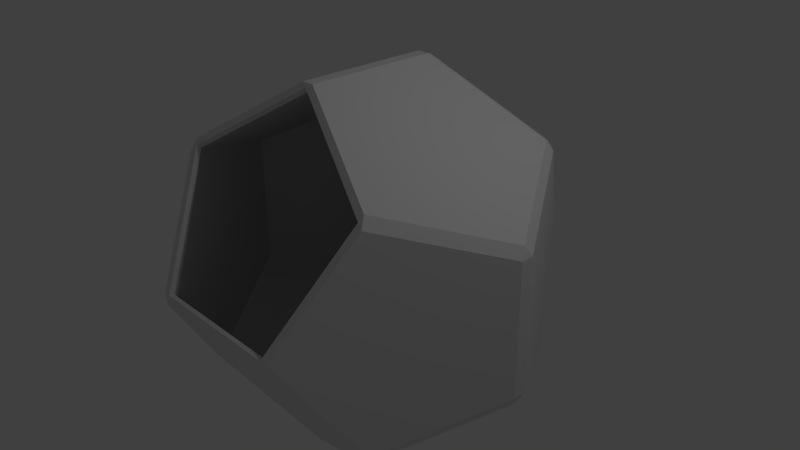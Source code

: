 # Source: hollowdodeca.blend  (saved by Blender 2.69.0; exported with 4.5.12 LTS)
import bpy
from mathutils import Matrix  # noqa: F401  (used for matrix-valued properties, if any)

bpy.ops.wm.read_factory_settings(use_empty=True)
scene = bpy.context.scene
scene.name = 'Scene'

# ---- collections
col_collection_1 = bpy.data.collections.new('Collection 1'); scene.collection.children.link(col_collection_1)

# ---- world
world_world = bpy.data.worlds.new('World'); scene.world = world_world
world_world.color = (0.05088, 0.05088, 0.05088)
world_world.use_sun_shadow = False
world_world.sun_shadow_jitter_overblur = 0.0
world_world.cycles.sampling_method = 'MANUAL'
world_world.cycles.sample_map_resolution = 256

# ---- cameras
cam_camera = bpy.data.cameras.new('Camera')
cam_camera.clip_end = 100.0
cam_camera.lens = 35.0
cam_camera.sensor_width = 32.0
cam_camera.sensor_height = 18.0
cam_camera.ortho_scale = 7.314
cam_camera.dof.focus_distance = 0.0
cam_camera.dof.aperture_fstop = 128.0

# ---- lights
light_lamp = bpy.data.lights.new('Lamp', 'POINT')
light_lamp.transmission_factor = 0.0
light_lamp.cutoff_distance = 30.0
light_lamp.energy = 100.0
light_lamp.shadow_buffer_clip_start = 1.001
light_lamp.shadow_soft_size = 0.1
light_lamp.shadow_maximum_resolution = 0.006
light_lamp.use_absolute_resolution = True
light_lamp.cycles.use_multiple_importance_sampling = False

# ---- meshes
me_dodecahedron = bpy.data.meshes.new('Dodecahedron')
me_dodecahedron.from_pydata([(1.463, 1.463, 1.463), (1.493e-08, 0.904, 2.367), (-1.463, 1.463, 1.463), (0.904, 2.367, 1.269e-08), (-0.904, 2.367, 1.759e-08), (1.463, 1.463, -1.463), (2.367, 1.015e-08, 0.904), (2.367, 1.506e-08, -0.904), (1.463, -1.463, 1.463), (2.013e-08, -0.904, 2.367), (-1.463, 1.463, -1.463), (1.979e-08, 0.904, -2.367), (1.463, -1.463, -1.463), (0.904, -2.367, 1.725e-08), (-1.463, -1.463, 1.463), (-2.367, 9.013e-09, 0.904), (-2.367, 1.669e-08, -0.904), (-0.904, -2.367, 1.433e-08), (1.686e-08, -0.904, -2.367), (-1.463, -1.463, -1.463), (1.443, 1.581, 1.528), (1.528, 1.443, 1.581), (1.581, 1.528, 1.443), (1.443, 1.581, -1.528), (1.581, 1.528, -1.443), (1.528, 1.443, -1.581), (1.499, -1.499, 1.499), (1.581, -1.528, 1.443), (1.528, -1.443, 1.581), (1.581, -1.528, -1.443), (1.443, -1.581, -1.528), (1.528, -1.443, -1.581), (-1.443, 1.581, 1.528), (-1.581, 1.528, 1.443), (-1.528, 1.443, 1.581), (-1.443, 1.581, -1.528), (-1.528, 1.443, -1.581), (-1.581, 1.528, -1.443), (-1.528, -1.443, 1.581), (-1.581, -1.528, 1.443), (-1.499, -1.499, 1.499), (-1.528, -1.443, -1.581), (-1.443, -1.581, -1.528), (-1.581, -1.528, -1.443), (1.03, 2.42, 1.118e-08), (0.892, 2.473, -0.08507), (0.892, 2.473, 0.08507), (-1.03, 2.42, 1.118e-08), (-0.892, 2.473, 0.08507), (-0.892, 2.473, -0.08507), (0.892, -2.473, -0.08507), (1.03, -2.42, 1.118e-08), (0.9265, -2.426, 1.118e-08), (-1.03, -2.42, 1.118e-08), (-0.892, -2.473, -0.08507), (-0.9265, -2.426, 1.372e-08), (2.473, -0.08507, 0.892), (2.473, 0.08507, 0.892), (2.42, 1.118e-08, 1.03), (2.42, 1.118e-08, -1.03), (2.473, 0.08507, -0.892), (2.473, -0.08507, -0.892), (-2.473, -0.08507, 0.892), (-2.42, 1.118e-08, 1.03), (-2.473, 0.08507, 0.892), (-2.473, -0.08507, -0.892), (-2.473, 0.08507, -0.892), (-2.42, 1.118e-08, -1.03), (0.08507, 0.892, 2.473), (1.49e-08, 1.03, 2.42), (-0.08507, 0.892, 2.473), (1.676e-08, -0.9265, 2.426), (0.08507, -0.892, 2.473), (-0.08507, -0.892, 2.473), (-0.08507, 0.892, -2.473), (1.49e-08, 1.03, -2.42), (0.08507, 0.892, -2.473), (1.49e-08, -1.03, -2.42), (-0.08507, -0.892, -2.473), (0.08507, -0.892, -2.473)], [], [(22, 57, 24, 44), (67, 36, 74), (45, 23, 35, 49), (27, 51, 29), (20, 46, 32, 69), (71, 9, 8, 26), (79, 76, 25), (31, 79, 25, 59), (68, 72, 28), (56, 27, 29, 61), (47, 37, 64, 33), (46, 48, 32), (34, 63, 38), (53, 39, 62), (52, 26, 8, 13), (43, 53, 62, 65), (57, 60, 24), (23, 75, 35), (42, 77, 50, 54), (37, 66, 64), (41, 67, 74, 78), (55, 17, 14, 40), (55, 52, 13, 17), (70, 34, 38, 73), (0, 1, 2, 3), (3, 2, 4), (0, 3, 5, 6), (6, 5, 7), (0, 6, 8, 1), (1, 8, 9), (3, 4, 10, 5), (5, 10, 11), (6, 7, 12, 8), (8, 12, 13), (1, 9, 14, 2), (2, 14, 15), (4, 2, 15, 10), (10, 15, 16), (71, 40, 14, 9), (12, 7, 5, 18), (18, 5, 11), (19, 18, 11, 16), (16, 11, 10), (19, 16, 15, 17), (17, 15, 14), (19, 17, 13, 18), (18, 13, 12), (77, 30, 50), (20, 21, 22), (23, 24, 25), (26, 27, 28), (29, 30, 31), (32, 33, 34), (35, 36, 37), (38, 39, 40), (41, 42, 43), (44, 45, 46), (47, 48, 49), (50, 51, 52), (53, 54, 55), (56, 57, 58), (59, 60, 61), (62, 63, 64), (65, 66, 67), (68, 69, 70), (71, 72, 73), (74, 75, 76), (77, 78, 79), (42, 54, 53, 43), (29, 51, 50, 30), (35, 75, 74, 36), (36, 67, 66, 37), (26, 52, 51, 27), (23, 45, 44, 24), (56, 61, 60, 57), (20, 69, 68, 21), (38, 63, 62, 39), (32, 48, 47, 33), (43, 65, 67, 41), (76, 79, 78, 74), (39, 53, 55, 40), (30, 77, 79, 31), (52, 55, 54, 50), (34, 70, 69, 32), (64, 66, 65, 62), (70, 73, 72, 68), (27, 56, 58, 28), (37, 47, 49, 35), (41, 78, 77, 42), (40, 71, 73, 38), (31, 59, 61, 29), (22, 44, 46, 20), (25, 76, 75, 23), (24, 60, 59, 25), (33, 64, 63, 34), (45, 49, 48, 46), (21, 58, 57, 22), (28, 72, 71, 26), (21, 68, 28, 58)])
_uv = me_dodecahedron.uv_layers.new(name='UVMap')
_uv.uv.foreach_set('vector', [0.02246, 0.4248, 0.1289, 0.09521, 0.584, 0.4248, 0.3032, 0.6289, 0.584, 0.4248, 0.3032, 0.6289, 0.02246, 0.4248, 0.021, 0.4248, 0.1289, 0.09521, 0.584, 0.4248, 0.3032, 0.6289, 0.3018, 0.6289, 0.021, 0.4248, 0.1279, 0.09521, 0.1279, 0.09521, 0.4761, 0.09521, 0.3018, 0.6289, 0.021, 0.4248, 0.1226, 0.8389, 0.127, 0.8408, 0.127, 0.9707, 0.1226, 0.9727, 0.3018, 0.6289, 0.021, 0.4248, 0.1279, 0.09521, 0.5825, 0.4248, 0.3018, 0.6289, 0.1279, 0.09521, 0.4761, 0.09521, 0.021, 0.4248, 0.1279, 0.09521, 0.4761, 0.09521, 0.5825, 0.4248, 0.3018, 0.6289, 0.1279, 0.09521, 0.4761, 0.09521, 0.021, 0.4248, 0.1279, 0.09521, 0.5825, 0.4248, 0.3018, 0.6289, 0.4761, 0.09521, 0.5825, 0.4248, 0.3018, 0.6289, 0.584, 0.4248, 0.3032, 0.6289, 0.021, 0.4248, 0.5825, 0.4248, 0.3018, 0.6289, 0.021, 0.4248, 0.1201, 0.8408, 0.1201, 0.9741, 0.1157, 0.9727, 0.1157, 0.8423, 0.4761, 0.09521, 0.5825, 0.4248, 0.021, 0.4248, 0.1289, 0.09521, 0.1289, 0.09521, 0.4771, 0.09521, 0.584, 0.4248, 0.1289, 0.09521, 0.4761, 0.09521, 0.584, 0.4248, 0.1279, 0.09521, 0.4761, 0.09521, 0.3018, 0.6289, 0.021, 0.4248, 0.1279, 0.09521, 0.4761, 0.09521, 0.5825, 0.4248, 0.4771, 0.09521, 0.584, 0.4248, 0.02246, 0.4248, 0.1289, 0.09521, 0.1157, 0.9727, 0.1113, 0.9712, 0.1113, 0.8408, 0.1157, 0.8389, 0.1201, 0.8408, 0.1201, 0.9741, 0.1157, 0.9727, 0.1157, 0.8423, 0.4761, 0.09521, 0.584, 0.4248, 0.021, 0.4248, 0.1289, 0.09521, 0.6758, 0.998, 0.4438, 0.8296, 0.5327, 0.5557, 0.9077, 0.8296, 0.9077, 0.8296, 0.5327, 0.5557, 0.8198, 0.5566, 0.4448, 0.8296, 0.5327, 0.5566, 0.8198, 0.5576, 0.6768, 0.998, 0.6768, 0.998, 0.8198, 0.5576, 0.9077, 0.8296, 0.6758, 0.998, 0.4438, 0.8296, 0.5327, 0.5557, 0.9077, 0.8296, 0.9077, 0.8296, 0.5327, 0.5557, 0.8198, 0.5566, 0.6758, 0.998, 0.4438, 0.8296, 0.5327, 0.5557, 0.9077, 0.8296, 0.9077, 0.8296, 0.5327, 0.5557, 0.8198, 0.5566, 0.6768, 0.999, 0.4448, 0.8306, 0.5327, 0.5566, 0.9077, 0.8306, 0.9077, 0.8306, 0.5327, 0.5566, 0.8198, 0.5576, 0.9087, 0.8296, 0.6768, 0.998, 0.4448, 0.8296, 0.8198, 0.5566, 0.8198, 0.5566, 0.4448, 0.8296, 0.5342, 0.5557, 0.8198, 0.5576, 0.9077, 0.8306, 0.6758, 0.999, 0.5327, 0.5566, 0.5327, 0.5566, 0.6758, 0.999, 0.4438, 0.8306, 0.1074, 0.9727, 0.1074, 0.8389, 0.1113, 0.8408, 0.1113, 0.9712, 0.8198, 0.5566, 0.9077, 0.8296, 0.6758, 0.998, 0.5327, 0.5557, 0.5327, 0.5557, 0.6758, 0.998, 0.4438, 0.8296, 0.6758, 0.998, 0.4438, 0.8296, 0.5327, 0.5557, 0.9077, 0.8296, 0.9077, 0.8296, 0.5327, 0.5557, 0.8198, 0.5566, 0.6768, 0.998, 0.4448, 0.8296, 0.5342, 0.5557, 0.9087, 0.8296, 0.9087, 0.8296, 0.5342, 0.5557, 0.8198, 0.5566, 0.9077, 0.8306, 0.6768, 0.999, 0.4448, 0.8306, 0.8198, 0.5576, 0.8198, 0.5576, 0.4448, 0.8306, 0.5327, 0.5566, 0.4761, 0.09521, 0.5825, 0.4248, 0.3018, 0.6289, 0.06592, 0.853, 0.05518, 0.8472, 0.06592, 0.8408, 0.07617, 0.8408, 0.07617, 0.853, 0.06543, 0.8467, 0.08252, 0.8594, 0.08691, 0.853, 0.08691, 0.8652, 0.07617, 0.8472, 0.08691, 0.8408, 0.08691, 0.853, 0.07617, 0.853, 0.06592, 0.8472, 0.07617, 0.8408, 0.06592, 0.853, 0.05518, 0.8472, 0.06592, 0.8408, 0.08691, 0.853, 0.08691, 0.8652, 0.08252, 0.8589, 0.06592, 0.8472, 0.07617, 0.8408, 0.07617, 0.853, 0.08691, 0.8408, 0.08691, 0.853, 0.07617, 0.8472, 0.06592, 0.853, 0.05518, 0.8472, 0.06592, 0.8408, 0.08691, 0.853, 0.08691, 0.8652, 0.08252, 0.8589, 0.08691, 0.853, 0.08691, 0.8652, 0.08252, 0.8594, 0.07617, 0.8408, 0.07617, 0.853, 0.06592, 0.8472, 0.07617, 0.8472, 0.08691, 0.8408, 0.08691, 0.853, 0.06543, 0.853, 0.05469, 0.8472, 0.06543, 0.8408, 0.08691, 0.853, 0.07617, 0.8472, 0.08691, 0.8408, 0.07617, 0.8408, 0.07617, 0.853, 0.06592, 0.8472, 0.08252, 0.8594, 0.08691, 0.853, 0.08691, 0.8652, 0.08691, 0.853, 0.07617, 0.8467, 0.08691, 0.8408, 0.06543, 0.8408, 0.06543, 0.853, 0.05518, 0.8467, 0.2373, 0.8408, 0.2373, 0.9692, 0.2251, 0.9692, 0.2251, 0.8408, 0.2129, 0.9692, 0.2129, 0.8408, 0.2251, 0.8408, 0.2251, 0.9692, 0.2617, 0.8408, 0.2617, 0.9692, 0.2495, 0.9692, 0.2495, 0.8408, 0.1514, 0.8408, 0.1514, 0.9692, 0.1392, 0.9692, 0.1392, 0.8408, 0.1157, 0.9727, 0.1157, 0.8389, 0.1226, 0.8413, 0.1226, 0.9702, 0.2495, 0.8408, 0.2495, 0.9692, 0.2373, 0.9692, 0.2373, 0.8408, 0.1514, 0.9692, 0.1514, 0.8408, 0.1636, 0.8408, 0.1636, 0.9692, 0.188, 0.8408, 0.188, 0.9692, 0.1758, 0.9692, 0.1758, 0.8408, 0.2373, 0.8408, 0.2373, 0.9692, 0.2251, 0.9692, 0.2251, 0.8408, 0.1514, 0.9692, 0.1514, 0.8408, 0.1636, 0.8408, 0.1636, 0.9692, 0.2007, 0.8408, 0.2007, 0.9692, 0.1885, 0.9692, 0.1885, 0.8408, 0.1636, 0.9692, 0.1636, 0.8408, 0.1758, 0.8408, 0.1758, 0.9692, 0.123, 0.8418, 0.123, 0.9702, 0.1157, 0.9727, 0.1157, 0.8394, 0.2129, 0.9692, 0.2129, 0.8408, 0.2251, 0.8408, 0.2251, 0.9692, 0.1201, 0.9741, 0.1201, 0.8408, 0.127, 0.8433, 0.127, 0.9717, 0.188, 0.9692, 0.188, 0.8408, 0.2007, 0.8408, 0.2007, 0.9692, 0.1392, 0.8408, 0.1392, 0.9692, 0.127, 0.9692, 0.127, 0.8408, 0.2495, 0.9692, 0.2495, 0.8408, 0.2617, 0.8408, 0.2617, 0.9692, 0.1392, 0.9692, 0.1392, 0.8408, 0.1514, 0.8408, 0.1514, 0.9692, 0.1758, 0.8408, 0.1758, 0.9692, 0.1636, 0.9692, 0.1636, 0.8408, 0.1758, 0.9692, 0.1758, 0.8408, 0.1885, 0.8408, 0.1885, 0.9692, 0.1074, 0.8389, 0.1074, 0.9727, 0.1001, 0.9702, 0.1001, 0.8418, 0.1392, 0.8408, 0.1392, 0.9692, 0.127, 0.9692, 0.127, 0.8408, 0.2129, 0.8408, 0.2129, 0.9692, 0.2007, 0.9692, 0.2007, 0.8408, 0.2495, 0.9692, 0.2495, 0.8408, 0.2617, 0.8408, 0.2617, 0.9692, 0.1392, 0.9692, 0.1392, 0.8408, 0.1514, 0.8408, 0.1514, 0.9692, 0.2129, 0.8408, 0.2129, 0.9692, 0.2007, 0.9692, 0.2007, 0.8408, 0.2251, 0.9692, 0.2251, 0.8408, 0.2373, 0.8408, 0.2373, 0.9692, 0.2495, 0.8408, 0.2495, 0.9692, 0.2373, 0.9692, 0.2373, 0.8408, 0.1201, 0.9717, 0.1201, 0.8433, 0.127, 0.8408, 0.127, 0.9741, 0.3018, 0.6289, 0.021, 0.4248, 0.4761, 0.09521, 0.5825, 0.4248])
me_dodecahedron.use_remesh_preserve_volume = False
me_dodecahedron.use_remesh_preserve_attributes = False
me_dodecahedron.use_mirror_vertex_groups = False
me_dodecahedron.update()

# ---- objects
ob_dodecahedron = bpy.data.objects.new('Dodecahedron', me_dodecahedron)
ob_lamp = bpy.data.objects.new('Lamp', light_lamp)
ob_camera = bpy.data.objects.new('Camera', cam_camera)

# ---- transforms, parenting, visibility, modifiers, constraints
ob_dodecahedron.location = (0.0, 0.0, 0.0)
ob_dodecahedron.lineart.crease_threshold = 0.0
ob_lamp.location = (4.076, 1.005, 5.904)
ob_lamp.rotation_euler = (0.6503, 0.05522, 1.866)
ob_lamp.lock_rotations_4d = False
ob_lamp.empty_display_type = 'ARROWS'
ob_lamp.color = (0.0, 0.0, 0.0, 0.0)
ob_lamp.lineart.crease_threshold = 0.0
ob_camera.location = (7.481, -6.508, 5.344)
ob_camera.rotation_euler = (1.109, 0.01082, 0.8149)
ob_camera.lock_rotations_4d = False
ob_camera.empty_display_type = 'ARROWS'
ob_camera.color = (0.0, 0.0, 0.0, 0.0)
ob_camera.display_type = 'WIRE'
ob_camera.lineart.crease_threshold = 0.0

# ---- collection membership
col_collection_1.objects.link(ob_dodecahedron)
col_collection_1.objects.link(ob_lamp)
col_collection_1.objects.link(ob_camera)

# ---- scene / render settings (as saved in the file)
scene.camera = ob_camera
scene.frame_start = 1; scene.frame_end = 250; scene.frame_set(1)
scene.render.engine = 'BLENDER_EEVEE_NEXT'
scene.render.image_settings.compression = 90
scene.render.resolution_percentage = 50
scene.render.dither_intensity = 0.0
scene.cycles.use_denoising = False
scene.cycles.samples = 10
scene.cycles.sampling_pattern = 'TABULATED_SOBOL'
scene.cycles.light_sampling_threshold = 0.0
scene.cycles.use_adaptive_sampling = False
scene.cycles.use_light_tree = False
scene.cycles.blur_glossy = 0.0
scene.cycles.volume_bounces = 1
scene.cycles.pixel_filter_type = 'GAUSSIAN'
scene.cycles.sample_clamp_indirect = 0.0
scene.view_settings.view_transform = 'Standard'
bpy.context.view_layer.update()
